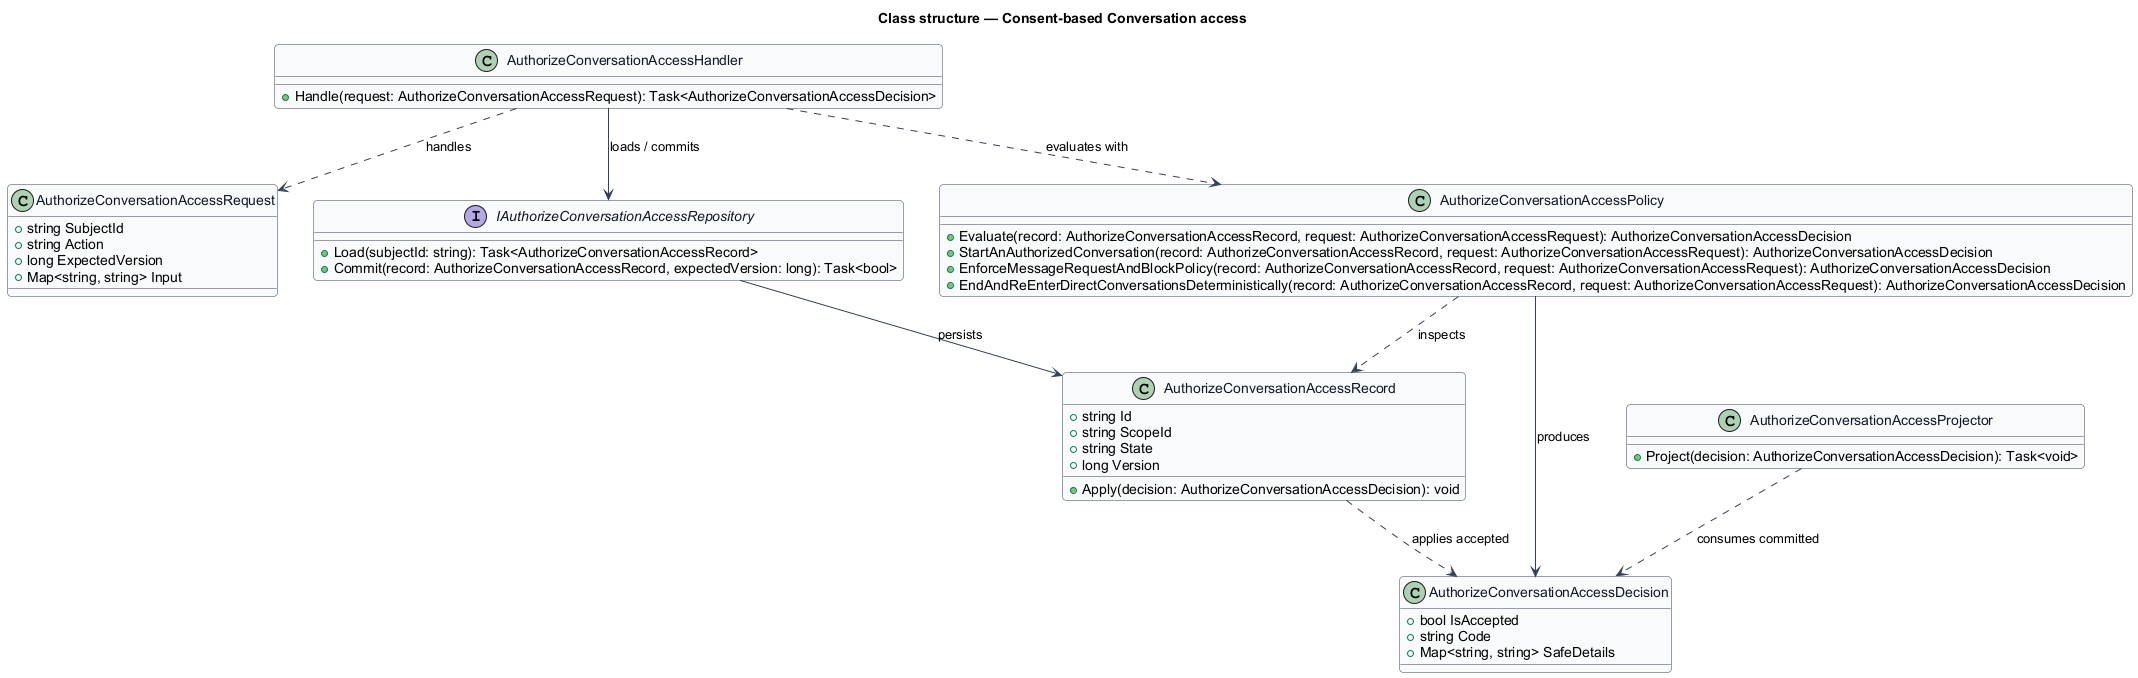

The diagram above was rendered by PlantUML. Its source (embedded in the PNG):
@startuml
skinparam backgroundColor #FFFFFF
skinparam shadowing false
skinparam roundcorner 8
skinparam defaultFontName Arial
skinparam ArrowColor #344054
skinparam class {
  BorderColor #344054
  FontColor #101828
  BackgroundColor #F9FAFB
}
title Class structure — Consent-based Conversation access

class AuthorizeConversationAccessRequest {
  +string SubjectId
  +string Action
  +long ExpectedVersion
  +Map<string, string> Input
}

class AuthorizeConversationAccessDecision {
  +bool IsAccepted
  +string Code
  +Map<string, string> SafeDetails
}

class AuthorizeConversationAccessRecord {
  +string Id
  +string ScopeId
  +string State
  +long Version
  +Apply(decision: AuthorizeConversationAccessDecision): void
}

interface IAuthorizeConversationAccessRepository {
  +Load(subjectId: string): Task<AuthorizeConversationAccessRecord>
  +Commit(record: AuthorizeConversationAccessRecord, expectedVersion: long): Task<bool>
}

class AuthorizeConversationAccessPolicy {
  +Evaluate(record: AuthorizeConversationAccessRecord, request: AuthorizeConversationAccessRequest): AuthorizeConversationAccessDecision
  +StartAnAuthorizedConversation(record: AuthorizeConversationAccessRecord, request: AuthorizeConversationAccessRequest): AuthorizeConversationAccessDecision
  +EnforceMessageRequestAndBlockPolicy(record: AuthorizeConversationAccessRecord, request: AuthorizeConversationAccessRequest): AuthorizeConversationAccessDecision
  +EndAndReEnterDirectConversationsDeterministically(record: AuthorizeConversationAccessRecord, request: AuthorizeConversationAccessRequest): AuthorizeConversationAccessDecision
}

class AuthorizeConversationAccessHandler {
  +Handle(request: AuthorizeConversationAccessRequest): Task<AuthorizeConversationAccessDecision>
}

class AuthorizeConversationAccessProjector {
  +Project(decision: AuthorizeConversationAccessDecision): Task<void>
}

AuthorizeConversationAccessHandler ..> AuthorizeConversationAccessRequest : handles
AuthorizeConversationAccessHandler ..> AuthorizeConversationAccessPolicy : evaluates with
AuthorizeConversationAccessHandler --> IAuthorizeConversationAccessRepository : loads / commits
IAuthorizeConversationAccessRepository --> AuthorizeConversationAccessRecord : persists
AuthorizeConversationAccessPolicy ..> AuthorizeConversationAccessRecord : inspects
AuthorizeConversationAccessPolicy --> AuthorizeConversationAccessDecision : produces
AuthorizeConversationAccessRecord ..> AuthorizeConversationAccessDecision : applies accepted
AuthorizeConversationAccessProjector ..> AuthorizeConversationAccessDecision : consumes committed
@enduml